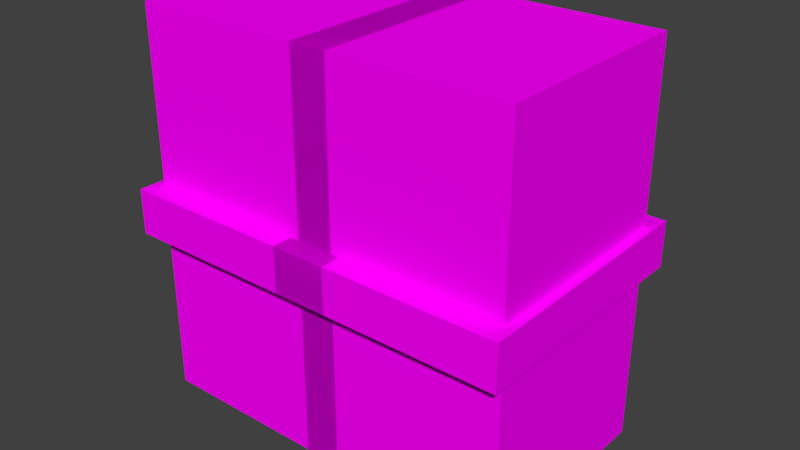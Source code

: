 # Source: armor_leggins.blend  (saved by Blender 5.2.45; exported with 4.5.12 LTS)
import bpy
from mathutils import Matrix  # noqa: F401  (used for matrix-valued properties, if any)

bpy.ops.wm.read_factory_settings(use_empty=True)
scene = bpy.context.scene
scene.name = 'Scene'

# ---- collections
col_collection_1 = bpy.data.collections.new('Collection 1'); scene.collection.children.link(col_collection_1)

# ---- images (referenced by path relative to the original .blend; pixels are not part of the script)
import os
ASSET_DIR = os.environ.get("B2B_ASSET_DIR", "")  # directory of the original .blend (textures are referenced by path, not embedded)
HERE = os.path.dirname(os.path.abspath(__file__))  # packed textures are extracted next to this script under _unpacked/

def load_image(name, relpath, width, height, colorspace="sRGB"):
    """Load a texture the original file referenced (path relative to the .blend, or extracted next to this script)."""
    p = next((c for c in (os.path.join(HERE, relpath), os.path.join(ASSET_DIR, relpath)) if relpath and os.path.exists(c)), "")
    if p:
        img = bpy.data.images.load(p, check_existing=True)
        img.name = name
    else:  # same state as the original file: an image datablock whose file is absent (Cycles renders it pink)
        img = bpy.data.images.new(name, width, height)
        img.source = "FILE"
        img.filepath = "//" + (relpath or name)
    img.colorspace_settings.name = colorspace
    return img
img_netheriteduelistarmor_png = load_image('NetheriteDuelistArmor.png', 'NetheriteDuelistArmor.png', 1024, 1024, 'sRGB')

# ---- materials (node trees are filled in below, after node groups)
mat_m_1b4a8115_758d_d96d_dc31_816ee0028c20 = bpy.data.materials.new('m_1b4a8115-758d-d96d-dc31-816ee0028c20')
mat_m_1b4a8115_758d_d96d_dc31_816ee0028c20.roughness = 1.0

# ---- material node trees
mat_m_1b4a8115_758d_d96d_dc31_816ee0028c20.use_nodes = True; mat_m_1b4a8115_758d_d96d_dc31_816ee0028c20.node_tree.nodes.clear()
_N = mat_m_1b4a8115_758d_d96d_dc31_816ee0028c20.node_tree.nodes; _L = mat_m_1b4a8115_758d_d96d_dc31_816ee0028c20.node_tree.links
n0 = _N.new('ShaderNodeBsdfPrincipled'); n0.name = 'Principled BSDF'; n0.location = (0, 300)
n0.inputs[2].default_value = 1.0
n0.inputs[10].default_value = 0.005
n0.inputs[13].default_value = 0.0
n1 = _N.new('ShaderNodeOutputMaterial'); n1.name = 'Material Output'; n1.location = (280, 300)
n2 = _N.new('ShaderNodeTexImage'); n2.name = 'Image Texture'; n2.location = (-480, 300)
n2.image = img_netheriteduelistarmor_png
_L.new(n2.outputs[0], n0.inputs[0])
_L.new(n0.outputs[0], n1.inputs[0])
n1.is_active_output = True

# ---- world
world_world = bpy.data.worlds.new('World'); scene.world = world_world
world_world.use_nodes = True; world_world.node_tree.nodes.clear()
_N = world_world.node_tree.nodes; _L = world_world.node_tree.links
n0 = _N.new('ShaderNodeOutputWorld'); n0.name = 'World Output'; n0.location = (280, 0)
n1 = _N.new('ShaderNodeBackground'); n1.name = 'Background'; n1.location = (0, 0)
n1.inputs[0].default_value = (0.05088, 0.05088, 0.05088, 1.0)
n2 = _N.new('NodeFrame'); n2.name = 'Frame'; n2.location = (0, 0)
n2.label = 'Versioning: Use Nodes was removed'
n2.width = 160
n0.parent = n2
n1.parent = n2
_L.new(n1.outputs[0], n0.inputs[0])
n0.is_active_output = True
world_world.color = (0.05088, 0.05088, 0.05088)
world_world.use_sun_shadow = False
world_world.sun_shadow_jitter_overblur = 0.0
world_world.cycles.sampling_method = 'MANUAL'

# ---- meshes
me_right_leg_layer = bpy.data.meshes.new('Right Leg Layer')
me_right_leg_layer.from_pydata([(0.2625, 0.7688, 0.1437), (0.2625, 0.7688, -0.1437), (0.2625, 0.2313, 0.1437), (0.2625, 0.2313, -0.1437), (-0.025, 0.7688, -0.1437), (-0.025, 0.7688, 0.1437), (-0.025, 0.2313, -0.1437), (-0.025, 0.2313, 0.1437), (0.1031, 0.5315, -0.125), (0.1031, 0.5315, -0.1875), (0.1031, 0.4685, -0.125), (0.1031, 0.4685, -0.1875), (0.04062, 0.5315, -0.1875), (0.04062, 0.5315, -0.125), (0.04062, 0.4685, -0.1875), (0.04062, 0.4685, -0.125), (0.275, 0.5312, 0.1719), (0.275, 0.5312, -0.1719), (0.275, 0.4688, 0.1719), (0.275, 0.4688, -0.1719), (-0.0375, 0.5312, -0.1719), (-0.0375, 0.5312, 0.1719), (-0.0375, 0.4688, -0.1719), (-0.0375, 0.4688, 0.1719), (0.1344, 0.5, -0.1252), (0.1344, 0.5, -0.1877), (0.1031, 0.4687, -0.1252), (0.1031, 0.4687, -0.1877), (0.1031, 0.5312, -0.1877), (0.1031, 0.5312, -0.1252), (0.07188, 0.5, -0.1877), (0.07188, 0.5, -0.1252), (0.2625, 0.4, -0.1438), (-0.025, 0.4, -0.1438), (0.2625, 0.4, 0.1437), (-0.025, 0.4, 0.1437), (0.025, 0.7688, 0.1437), (0.025, 0.7688, -0.1437), (0.025, 0.2313, 0.1437), (0.025, 0.2313, -0.1437), (-0.2625, 0.7688, -0.1437), (-0.2625, 0.7688, 0.1437), (-0.2625, 0.2313, -0.1437), (-0.2625, 0.2313, 0.1437), (-0.04062, 0.5315, -0.125), (-0.04062, 0.5315, -0.1875), (-0.04062, 0.4685, -0.125), (-0.04062, 0.4685, -0.1875), (-0.1031, 0.5315, -0.1875), (-0.1031, 0.5315, -0.125), (-0.1031, 0.4685, -0.1875), (-0.1031, 0.4685, -0.125), (0.0375, 0.5312, 0.1719), (0.0375, 0.5312, -0.1719), (0.0375, 0.4688, 0.1719), (0.0375, 0.4688, -0.1719), (-0.275, 0.5312, -0.1719), (-0.275, 0.5312, 0.1719), (-0.275, 0.4688, -0.1719), (-0.275, 0.4688, 0.1719), (-0.1031, 0.5312, -0.1252), (-0.1031, 0.5312, -0.1877), (-0.07188, 0.5, -0.1252), (-0.07188, 0.5, -0.1877), (-0.1344, 0.5, -0.1877), (-0.1344, 0.5, -0.1252), (-0.1031, 0.4687, -0.1877), (-0.1031, 0.4687, -0.1252), (0.025, 0.4, -0.1438), (-0.2625, 0.4, -0.1438), (0.025, 0.4, 0.1437), (-0.2625, 0.4, 0.1437)], [], [(32, 33, 4, 1), (34, 32, 1, 0), (35, 34, 0, 5), (33, 35, 5, 4), (5, 0, 1, 4), (6, 3, 2, 7), (11, 14, 12, 9), (10, 11, 9, 8), (15, 10, 8, 13), (14, 15, 13, 12), (13, 8, 9, 12), (14, 11, 10, 15), (19, 22, 20, 17), (18, 19, 17, 16), (23, 18, 16, 21), (22, 23, 21, 20), (21, 16, 17, 20), (22, 19, 18, 23), (27, 30, 28, 25), (26, 27, 25, 24), (31, 26, 24, 29), (30, 31, 29, 28), (29, 24, 25, 28), (30, 27, 26, 31), (6, 7, 35, 33), (7, 2, 34, 35), (2, 3, 32, 34), (3, 6, 33, 32), (68, 69, 40, 37), (70, 68, 37, 36), (71, 70, 36, 41), (69, 71, 41, 40), (41, 36, 37, 40), (42, 39, 38, 43), (47, 50, 48, 45), (46, 47, 45, 44), (51, 46, 44, 49), (50, 51, 49, 48), (49, 44, 45, 48), (50, 47, 46, 51), (55, 58, 56, 53), (54, 55, 53, 52), (59, 54, 52, 57), (58, 59, 57, 56), (57, 52, 53, 56), (58, 55, 54, 59), (63, 66, 64, 61), (62, 63, 61, 60), (67, 62, 60, 65), (66, 67, 65, 64), (65, 60, 61, 64), (66, 63, 62, 67), (42, 43, 71, 69), (43, 38, 70, 71), (38, 39, 68, 70), (39, 42, 69, 68)])
me_right_leg_layer.polygons.foreach_set('use_smooth', [True] * 56)
_k = set([(0, 1), (0, 5), (0, 34), (1, 4), (1, 32), (2, 3), (2, 7), (2, 34), (3, 6), (3, 32), (4, 5), (4, 33), (5, 35), (6, 7), (6, 33), (7, 35), (8, 9), (8, 10), (8, 13), (9, 11), (9, 12), (10, 11), (10, 15), (11, 14), (12, 13), (12, 14), (13, 15), (14, 15), (16, 17), (16, 18), (16, 21), (17, 19), (17, 20), (18, 19), (18, 23), (19, 22), (20, 21), (20, 22), (21, 23), (22, 23), (24, 25), (24, 26), (24, 29), (25, 27), (25, 28), (26, 27), (26, 31), (27, 30), (28, 29), (28, 30), (29, 31), (30, 31), (36, 37), (36, 41), (36, 70), (37, 40), (37, 68), (38, 39), (38, 43), (38, 70), (39, 42), (39, 68), (40, 41), (40, 69), (41, 71), (42, 43), (42, 69), (43, 71), (44, 45), (44, 46), (44, 49), (45, 47), (45, 48), (46, 47), (46, 51), (47, 50), (48, 49), (48, 50), (49, 51), (50, 51), (52, 53), (52, 54), (52, 57), (53, 55), (53, 56), (54, 55), (54, 59), (55, 58), (56, 57), (56, 58), (57, 59), (58, 59), (60, 61), (60, 62), (60, 65), (61, 63), (61, 64), (62, 63), (62, 67), (63, 66), (64, 65), (64, 66), (65, 67), (66, 67)])
me_right_leg_layer.attributes.new('sharp_edge', 'BOOLEAN', 'EDGE').data.foreach_set('value', [ (min(e.vertices), max(e.vertices)) in _k for e in me_right_leg_layer.edges])
_uv = me_right_leg_layer.uv_layers.new(name='UVMap')
_uv.uv.foreach_set('vector', [0.2031, 0.5312, 0.2344, 0.5312, 0.2344, 0.5625, 0.2031, 0.5625, 0.4531, 0.75, 0.4844, 0.75, 0.4844, 0.7812, 0.4531, 0.7812, 0.4531, 0.6797, 0.4844, 0.6797, 0.4844, 0.7109, 0.4531, 0.7109, 0.4531, 0.5312, 0.4844, 0.5312, 0.4844, 0.5625, 0.4531, 0.5625, 0.4453, 0.4062, 0.4141, 0.4062, 0.4141, 0.375, 0.4453, 0.375, 0.4844, 0.375, 0.4531, 0.375, 0.4531, 0.4062, 0.4844, 0.4062, 0.8125, 0.9609, 0.8203, 0.9609, 0.8203, 0.9688, 0.8125, 0.9688, 0.04688, 0.1797, 0.05469, 0.1797, 0.05469, 0.1875, 0.04688, 0.1875, 0.8125, 0.9453, 0.8203, 0.9453, 0.8203, 0.9531, 0.8125, 0.9531, 0.0625, 0.1797, 0.07031, 0.1797, 0.07031, 0.1875, 0.0625, 0.1875, 0.08594, 0.1875, 0.07812, 0.1875, 0.07812, 0.1797, 0.08594, 0.1797, 0.8203, 0.9141, 0.8125, 0.9141, 0.8125, 0.9219, 0.8203, 0.9219, 0.7109, 0.7969, 0.75, 0.7969, 0.75, 0.8047, 0.7109, 0.8047, 0.6719, 0.3125, 0.7188, 0.3125, 0.7188, 0.3203, 0.6719, 0.3203, 0.7109, 0.5391, 0.75, 0.5391, 0.75, 0.5469, 0.7109, 0.5469, 0.6875, 0.9141, 0.7344, 0.9141, 0.7344, 0.9219, 0.6875, 0.9219, 0.4297, 0.5156, 0.3906, 0.5156, 0.3906, 0.4688, 0.4297, 0.4688, 0.5312, 0.6484, 0.4922, 0.6484, 0.4922, 0.6953, 0.5312, 0.6953, 0.7812, 0.1875, 0.7891, 0.1875, 0.7891, 0.1953, 0.7812, 0.1953, 0.0, 0.1797, 0.007812, 0.1797, 0.007812, 0.1875, 0.0, 0.1875, 0.8125, 0.9922, 0.8203, 0.9922, 0.8203, 1.0, 0.8125, 1.0, 0.01562, 0.1797, 0.02344, 0.1797, 0.02344, 0.1875, 0.01562, 0.1875, 0.8203, 0.9844, 0.8125, 0.9844, 0.8125, 0.9766, 0.8203, 0.9766, 0.03906, 0.1797, 0.03125, 0.1797, 0.03125, 0.1875, 0.03906, 0.1875, 0.4531, 0.5, 0.4844, 0.5, 0.4844, 0.5312, 0.4531, 0.5312, 0.4531, 0.6484, 0.4844, 0.6484, 0.4844, 0.6797, 0.4531, 0.6797, 0.4531, 0.7188, 0.4844, 0.7188, 0.4844, 0.75, 0.4531, 0.75, 0.2031, 0.5, 0.2344, 0.5, 0.2344, 0.5312, 0.2031, 0.5312, 0.2344, 0.5312, 0.2031, 0.5312, 0.2031, 0.5625, 0.2344, 0.5625, 0.4844, 0.5312, 0.4531, 0.5312, 0.4531, 0.5625, 0.4844, 0.5625, 0.4844, 0.6797, 0.4531, 0.6797, 0.4531, 0.7109, 0.4844, 0.7109, 0.4844, 0.75, 0.4531, 0.75, 0.4531, 0.7812, 0.4844, 0.7812, 0.4141, 0.4062, 0.4453, 0.4062, 0.4453, 0.375, 0.4141, 0.375, 0.4531, 0.375, 0.4844, 0.375, 0.4844, 0.4062, 0.4531, 0.4062, 0.8203, 0.9609, 0.8125, 0.9609, 0.8125, 0.9688, 0.8203, 0.9688, 0.07031, 0.1797, 0.0625, 0.1797, 0.0625, 0.1875, 0.07031, 0.1875, 0.8203, 0.9453, 0.8125, 0.9453, 0.8125, 0.9531, 0.8203, 0.9531, 0.05469, 0.1797, 0.04688, 0.1797, 0.04688, 0.1875, 0.05469, 0.1875, 0.07812, 0.1875, 0.08594, 0.1875, 0.08594, 0.1797, 0.07812, 0.1797, 0.8125, 0.9141, 0.8203, 0.9141, 0.8203, 0.9219, 0.8125, 0.9219, 0.75, 0.7969, 0.7109, 0.7969, 0.7109, 0.8047, 0.75, 0.8047, 0.7344, 0.9141, 0.6875, 0.9141, 0.6875, 0.9219, 0.7344, 0.9219, 0.75, 0.5391, 0.7109, 0.5391, 0.7109, 0.5469, 0.75, 0.5469, 0.7188, 0.3125, 0.6719, 0.3125, 0.6719, 0.3203, 0.7188, 0.3203, 0.3906, 0.5156, 0.4297, 0.5156, 0.4297, 0.4688, 0.3906, 0.4688, 0.4922, 0.6484, 0.5312, 0.6484, 0.5312, 0.6953, 0.4922, 0.6953, 0.7891, 0.1875, 0.7812, 0.1875, 0.7812, 0.1953, 0.7891, 0.1953, 0.02344, 0.1797, 0.01562, 0.1797, 0.01562, 0.1875, 0.02344, 0.1875, 0.8203, 0.9922, 0.8125, 0.9922, 0.8125, 1.0, 0.8203, 1.0, 0.007812, 0.1797, 0.0, 0.1797, 0.0, 0.1875, 0.007812, 0.1875, 0.8125, 0.9844, 0.8203, 0.9844, 0.8203, 0.9766, 0.8125, 0.9766, 0.03125, 0.1797, 0.03906, 0.1797, 0.03906, 0.1875, 0.03125, 0.1875, 0.4844, 0.7188, 0.4531, 0.7188, 0.4531, 0.75, 0.4844, 0.75, 0.4844, 0.6484, 0.4531, 0.6484, 0.4531, 0.6797, 0.4844, 0.6797, 0.4844, 0.5, 0.4531, 0.5, 0.4531, 0.5312, 0.4844, 0.5312, 0.2344, 0.5, 0.2031, 0.5, 0.2031, 0.5312, 0.2344, 0.5312])
me_right_leg_layer.materials.append(mat_m_1b4a8115_758d_d96d_dc31_816ee0028c20)
me_right_leg_layer.update()
me_right_leg_layer.normals_split_custom_set([tuple(v) for v in zip(*[iter([0.0, -2.395e-08, -1.0, 0.0, -2.395e-08, -1.0, 0.0, 4.041e-08, -1.0, 0.0, 4.041e-08, -1.0, 1.0, 0.0, 0.0, 1.0, 0.0, 0.0, 1.0, 0.0, 0.0, 1.0, 0.0, 0.0, 0.0, 2.395e-08, 1.0, 0.0, 2.395e-08, 1.0, 0.0, -4.041e-08, 1.0, 0.0, -4.041e-08, 1.0, -1.0, 0.0, 0.0, -1.0, 0.0, 0.0, -1.0, 0.0, 0.0, -1.0, 0.0, 0.0, 0.0, 1.0, 0.0, 0.0, 1.0, 0.0, 0.0, 1.0, 0.0, 0.0, 1.0, 0.0, 0.0, -1.0, 0.0, 0.0, -1.0, 0.0, 0.0, -1.0, 0.0, 0.0, -1.0, 0.0, 0.0, 0.0, -1.0, 0.0, 0.0, -1.0, 0.0, 0.0, -1.0, 0.0, 0.0, -1.0, 1.0, 0.0, 0.0, 1.0, 0.0, 0.0, 1.0, 0.0, 0.0, 1.0, 0.0, 0.0, 0.0, 0.0, 1.0, 0.0, 0.0, 1.0, 0.0, 0.0, 1.0, 0.0, 0.0, 1.0, -1.0, 0.0, 0.0, -1.0, 0.0, 0.0, -1.0, 0.0, 0.0, -1.0, 0.0, 0.0, 0.0, 1.0, 0.0, 0.0, 1.0, 0.0, 0.0, 1.0, 0.0, 0.0, 1.0, 0.0, 0.0, -1.0, 0.0, 0.0, -1.0, 0.0, 0.0, -1.0, 0.0, 0.0, -1.0, 0.0, 0.0, 0.0, -1.0, 0.0, 0.0, -1.0, 0.0, 0.0, -1.0, 0.0, 0.0, -1.0, 1.0, 0.0, 0.0, 1.0, 0.0, 0.0, 1.0, 0.0, 0.0, 1.0, 0.0, 0.0, 0.0, 0.0, 1.0, 0.0, 0.0, 1.0, 0.0, 0.0, 1.0, 0.0, 0.0, 1.0, -1.0, 0.0, 0.0, -1.0, 0.0, 0.0, -1.0, 0.0, 0.0, -1.0, 0.0, 0.0, 0.0, 1.0, 0.0, 0.0, 1.0, 0.0, 0.0, 1.0, 0.0, 0.0, 1.0, 0.0, 0.0, -1.0, 0.0, 0.0, -1.0, 0.0, 0.0, -1.0, 0.0, 0.0, -1.0, 0.0, 0.0, 0.0, -1.0, 0.0, 0.0, -1.0, 0.0, 0.0, -1.0, 0.0, 0.0, -1.0, 0.7071, -0.7071, 0.0, 0.7071, -0.7071, 0.0, 0.7071, -0.7071, 0.0, 0.7071, -0.7071, 0.0, 0.0, 0.0, 1.0, 0.0, 0.0, 1.0, 0.0, 0.0, 1.0, 0.0, 0.0, 1.0, -0.7071, 0.7071, 0.0, -0.7071, 0.7071, 0.0, -0.7071, 0.7071, 0.0, -0.7071, 0.7071, 0.0, 0.7071, 0.7071, 0.0, 0.7071, 0.7071, 0.0, 0.7071, 0.7071, 0.0, 0.7071, 0.7071, 0.0, -0.7071, -0.7071, 0.0, -0.7071, -0.7071, 0.0, -0.7071, -0.7071, 0.0, -0.7071, -0.7071, 0.0, -1.0, 0.0, 0.0, -1.0, 0.0, 0.0, -1.0, 0.0, 0.0, -1.0, 0.0, 0.0, 0.0, 8.83e-08, 1.0, 0.0, 8.83e-08, 1.0, 0.0, 2.395e-08, 1.0, 0.0, 2.395e-08, 1.0, 1.0, 0.0, 0.0, 1.0, 0.0, 0.0, 1.0, 0.0, 0.0, 1.0, 0.0, 0.0, 0.0, -8.83e-08, -1.0, 0.0, -8.83e-08, -1.0, 0.0, -2.395e-08, -1.0, 0.0, -2.395e-08, -1.0, 0.0, -2.395e-08, -1.0, 0.0, -2.395e-08, -1.0, 0.0, 4.041e-08, -1.0, 0.0, 4.041e-08, -1.0, 1.0, 0.0, 0.0, 1.0, 0.0, 0.0, 1.0, 0.0, 0.0, 1.0, 0.0, 0.0, 0.0, 2.395e-08, 1.0, 0.0, 2.395e-08, 1.0, 0.0, -4.041e-08, 1.0, 0.0, -4.041e-08, 1.0, -1.0, 0.0, 0.0, -1.0, 0.0, 0.0, -1.0, 0.0, 0.0, -1.0, 0.0, 0.0, 0.0, 1.0, 0.0, 0.0, 1.0, 0.0, 0.0, 1.0, 0.0, 0.0, 1.0, 0.0, 0.0, -1.0, 0.0, 0.0, -1.0, 0.0, 0.0, -1.0, 0.0, 0.0, -1.0, 0.0, 0.0, 0.0, -1.0, 0.0, 0.0, -1.0, 0.0, 0.0, -1.0, 0.0, 0.0, -1.0, 1.0, 0.0, 0.0, 1.0, 0.0, 0.0, 1.0, 0.0, 0.0, 1.0, 0.0, 0.0, 0.0, 0.0, 1.0, 0.0, 0.0, 1.0, 0.0, 0.0, 1.0, 0.0, 0.0, 1.0, -1.0, 0.0, 0.0, -1.0, 0.0, 0.0, -1.0, 0.0, 0.0, -1.0, 0.0, 0.0, 0.0, 1.0, 0.0, 0.0, 1.0, 0.0, 0.0, 1.0, 0.0, 0.0, 1.0, 0.0, 0.0, -1.0, 0.0, 0.0, -1.0, 0.0, 0.0, -1.0, 0.0, 0.0, -1.0, 0.0, 0.0, 0.0, -1.0, 0.0, 0.0, -1.0, 0.0, 0.0, -1.0, 0.0, 0.0, -1.0, 1.0, 0.0, 0.0, 1.0, 0.0, 0.0, 1.0, 0.0, 0.0, 1.0, 0.0, 0.0, 0.0, 0.0, 1.0, 0.0, 0.0, 1.0, 0.0, 0.0, 1.0, 0.0, 0.0, 1.0, -1.0, 0.0, 0.0, -1.0, 0.0, 0.0, -1.0, 0.0, 0.0, -1.0, 0.0, 0.0, 0.0, 1.0, 0.0, 0.0, 1.0, 0.0, 0.0, 1.0, 0.0, 0.0, 1.0, 0.0, 0.0, -1.0, 0.0, 0.0, -1.0, 0.0, 0.0, -1.0, 0.0, 0.0, -1.0, 0.0, 0.0, 0.0, -1.0, 0.0, 0.0, -1.0, 0.0, 0.0, -1.0, 0.0, 0.0, -1.0, 0.7071, 0.7071, 0.0, 0.7071, 0.7071, 0.0, 0.7071, 0.7071, 0.0, 0.7071, 0.7071, 0.0, 0.0, 0.0, 1.0, 0.0, 0.0, 1.0, 0.0, 0.0, 1.0, 0.0, 0.0, 1.0, -0.7071, -0.7071, 0.0, -0.7071, -0.7071, 0.0, -0.7071, -0.7071, 0.0, -0.7071, -0.7071, 0.0, -0.7071, 0.7071, 0.0, -0.7071, 0.7071, 0.0, -0.7071, 0.7071, 0.0, -0.7071, 0.7071, 0.0, 0.7071, -0.7071, 0.0, 0.7071, -0.7071, 0.0, 0.7071, -0.7071, 0.0, 0.7071, -0.7071, 0.0, -1.0, 0.0, 0.0, -1.0, 0.0, 0.0, -1.0, 0.0, 0.0, -1.0, 0.0, 0.0, 0.0, 8.83e-08, 1.0, 0.0, 8.83e-08, 1.0, 0.0, 2.395e-08, 1.0, 0.0, 2.395e-08, 1.0, 1.0, 0.0, 0.0, 1.0, 0.0, 0.0, 1.0, 0.0, 0.0, 1.0, 0.0, 0.0, 0.0, -8.83e-08, -1.0, 0.0, -8.83e-08, -1.0, 0.0, -2.395e-08, -1.0, 0.0, -2.395e-08, -1.0])] * 3)])
arm_armature = bpy.data.armatures.new('Armature')  # bones are not reproduced

# ---- objects
ob_right_leg_layer = bpy.data.objects.new('Right Leg Layer', me_right_leg_layer)
ob_armature = bpy.data.objects.new('Armature', arm_armature)

# ---- transforms, parenting, visibility, modifiers, constraints
ob_right_leg_layer.parent = ob_armature
ob_right_leg_layer.matrix_parent_inverse = Matrix(((1.0, -0.0, -0.0, -2.174e-05), (-0.0, 1.0, 0.0, 4.115e-05), (-0.0, -0.0, 1.0, -0.01022), (-0.0, 0.0, -0.0, 1.0)))
ob_right_leg_layer.location = (0.0, 0.0, 0.0)
ob_right_leg_layer.rotation_euler = (1.571, -0.0, 0.0)
_vg = ob_right_leg_layer.vertex_groups.new(name='Root')
_vg = ob_right_leg_layer.vertex_groups.new(name='Thigh_R')
for _i, _w in zip([0, 1, 4, 5, 8, 9, 12, 13, 16, 17, 20, 21, 24, 25, 28, 29, 30, 31], [0.9939, 0.9939, 0.9933, 0.9933, 0.02265, 0.02265, 0.0223, 0.0223, 0.02331, 0.02331, 0.02159, 0.02159, 0.002305, 0.002305, 0.02235, 0.02235, 0.002235, 0.002235]): _vg.add([_i], _w, 'REPLACE')
_vg = ob_right_leg_layer.vertex_groups.new(name='Leg_R')
for _i, _w in zip([2, 3, 6, 7], [0.8128, 0.8128, 0.8, 0.8]): _vg.add([_i], _w, 'REPLACE')
_vg = ob_right_leg_layer.vertex_groups.new(name='Knee_R')
_vg = ob_right_leg_layer.vertex_groups.new(name='Thigh_L')
for _i, _w in zip([36, 37, 40, 41, 44, 45, 46, 47, 48, 49, 50, 51, 52, 53, 54, 55, 56, 57, 58, 59, 60, 61, 62, 63, 64, 65, 66, 67, 68, 69, 70, 71], [0.9833, 0.9833, 0.9806, 0.9806, 0.4099, 0.4099, 0.2003, 0.2003, 0.4055, 0.4055, 0.1976, 0.1976, 0.4142, 0.4142, 0.2045, 0.2045, 0.3927, 0.3927, 0.191, 0.191, 0.4045, 0.4045, 0.291, 0.291, 0.2875, 0.2875, 0.1982, 0.1982, 0.07466, 0.06847, 0.07466, 0.06847]): _vg.add([_i], _w, 'REPLACE')
_vg = ob_right_leg_layer.vertex_groups.new(name='Leg_L')
for _i, _w in zip([38, 39, 42, 43], [0.6106, 0.6106, 0.6589, 0.6589]): _vg.add([_i], _w, 'REPLACE')
_vg = ob_right_leg_layer.vertex_groups.new(name='Knee_L')
_vg = ob_right_leg_layer.vertex_groups.new(name='Torso')
_vg = ob_right_leg_layer.vertex_groups.new(name='Chest')
_vg = ob_right_leg_layer.vertex_groups.new(name='Head')
_vg = ob_right_leg_layer.vertex_groups.new(name='Shoulder_R')
_vg = ob_right_leg_layer.vertex_groups.new(name='Arm_R')
_vg = ob_right_leg_layer.vertex_groups.new(name='Hand_R')
_vg = ob_right_leg_layer.vertex_groups.new(name='Tool_R')
_vg = ob_right_leg_layer.vertex_groups.new(name='Elbow_R')
_vg = ob_right_leg_layer.vertex_groups.new(name='Shoulder_L')
_vg = ob_right_leg_layer.vertex_groups.new(name='Arm_L')
_vg = ob_right_leg_layer.vertex_groups.new(name='Hand_L')
_vg = ob_right_leg_layer.vertex_groups.new(name='Tool_L')
_vg = ob_right_leg_layer.vertex_groups.new(name='Elbow_L')
_m = ob_right_leg_layer.modifiers.new('Armature', 'ARMATURE')
_m.object = ob_armature
ob_armature.location = (2.174e-05, -4.115e-05, 0.01022)
ob_armature.lineart.crease_threshold = 0.0

# ---- collection membership
scene.collection.objects.link(ob_right_leg_layer)
col_collection_1.objects.link(ob_armature)

# ---- scene / render settings (as saved in the file)
scene.frame_start = 0; scene.frame_end = 48; scene.frame_set(0)
scene.render.engine = 'BLENDER_EEVEE_NEXT'
scene.render.resolution_percentage = 50
scene.render.fps = 60
scene.render.dither_intensity = 0.0
scene.render.bake_type = 'DISPLACEMENT'
scene.render.bake_bias = 0.0
scene.render.bake_samples = 0
scene.render.use_simplify = True
scene.render.simplify_subdivision = 0
scene.cycles.use_denoising = False
scene.cycles.samples = 128
scene.cycles.sampling_pattern = 'TABULATED_SOBOL'
scene.cycles.use_adaptive_sampling = False
scene.cycles.use_light_tree = False
scene.cycles.blur_glossy = 0.0
scene.cycles.sample_clamp_indirect = 0.0
scene.eevee.fast_gi_thickness_near = 0.1
scene.eevee.fast_gi_thickness_far = 0.0
scene.view_settings.view_transform = 'Standard'
bpy.context.view_layer.update()

# ---- added for rendering (the .blend has no active camera and no usable light): camera, sun
cam_auto = bpy.data.cameras.new('AutoCamera')
cam_auto.lens = 50.0
cam_auto.sensor_width = 36.0
cam_auto.clip_end = 1000.0
ob_auto_camera = bpy.data.objects.new('AutoCamera', cam_auto)
scene.collection.objects.link(ob_auto_camera)
ob_auto_camera.location = (0.785481, -0.934639, 1.12838)
ob_auto_camera.rotation_euler = (1.09748, -7.21219e-08, 0.694738)
scene.camera = ob_auto_camera
light_auto_sun = bpy.data.lights.new('AutoSun', 'SUN')
light_auto_sun.energy = 3.0
light_auto_sun.angle = 0.0523599
ob_auto_sun = bpy.data.objects.new('AutoSun', light_auto_sun)
scene.collection.objects.link(ob_auto_sun)
ob_auto_sun.rotation_euler = (0.872665, 0.174533, 0.523599)
bpy.context.view_layer.update()

